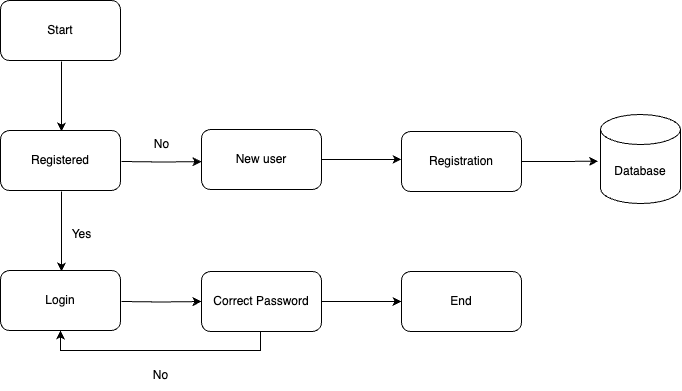

The diagram above was exported from draw.io. Its source (the exported page's mxGraphModel, read from the mxfile embedded in the PNG):
<mxGraphModel dx="681" dy="396" grid="1" gridSize="11" guides="1" tooltips="1" connect="1" arrows="1" fold="1" page="1" pageScale="1" pageWidth="827" pageHeight="1169" background="#ffffff" math="0" shadow="0">
  <root>
    <mxCell id="0" />
    <mxCell id="1" parent="0" />
    <mxCell id="_5MEz0uhhjHq7Gs5MSw4-6" style="edgeStyle=orthogonalEdgeStyle;rounded=0;orthogonalLoop=1;jettySize=auto;html=1;exitX=0.5;exitY=1;exitDx=0;exitDy=0;" edge="1" parent="1">
      <mxGeometry relative="1" as="geometry">
        <mxPoint x="119" y="181" as="targetPoint" />
        <mxPoint x="119" y="111" as="sourcePoint" />
      </mxGeometry>
    </mxCell>
    <mxCell id="_5MEz0uhhjHq7Gs5MSw4-5" value="Start" style="rounded=1;whiteSpace=wrap;html=1;" vertex="1" parent="1">
      <mxGeometry x="58" y="50" width="120" height="60" as="geometry" />
    </mxCell>
    <mxCell id="_5MEz0uhhjHq7Gs5MSw4-8" style="edgeStyle=orthogonalEdgeStyle;rounded=0;orthogonalLoop=1;jettySize=auto;html=1;exitX=1;exitY=0.5;exitDx=0;exitDy=0;" edge="1" parent="1">
      <mxGeometry relative="1" as="geometry">
        <mxPoint x="259" y="211.1538461538462" as="targetPoint" />
        <mxPoint x="179" y="211.0000000000001" as="sourcePoint" />
      </mxGeometry>
    </mxCell>
    <mxCell id="_5MEz0uhhjHq7Gs5MSw4-22" value="" style="edgeStyle=orthogonalEdgeStyle;rounded=0;orthogonalLoop=1;jettySize=auto;html=1;" edge="1" parent="1">
      <mxGeometry relative="1" as="geometry">
        <mxPoint x="119" y="241.0000000000001" as="sourcePoint" />
        <mxPoint x="119" y="321" as="targetPoint" />
      </mxGeometry>
    </mxCell>
    <mxCell id="_5MEz0uhhjHq7Gs5MSw4-7" value="Registered" style="rounded=1;whiteSpace=wrap;html=1;" vertex="1" parent="1">
      <mxGeometry x="58" y="180" width="120" height="60" as="geometry" />
    </mxCell>
    <mxCell id="_5MEz0uhhjHq7Gs5MSw4-9" value="No" style="text;html=1;align=center;verticalAlign=middle;resizable=0;points=[];autosize=1;strokeColor=none;fillColor=none;" vertex="1" parent="1">
      <mxGeometry x="199" y="179" width="40" height="30" as="geometry" />
    </mxCell>
    <mxCell id="_5MEz0uhhjHq7Gs5MSw4-11" style="edgeStyle=orthogonalEdgeStyle;rounded=0;orthogonalLoop=1;jettySize=auto;html=1;exitX=1;exitY=0.5;exitDx=0;exitDy=0;" edge="1" parent="1" source="_5MEz0uhhjHq7Gs5MSw4-10">
      <mxGeometry relative="1" as="geometry">
        <mxPoint x="459" y="208.8461538461538" as="targetPoint" />
      </mxGeometry>
    </mxCell>
    <mxCell id="_5MEz0uhhjHq7Gs5MSw4-10" value="New user" style="rounded=1;whiteSpace=wrap;html=1;" vertex="1" parent="1">
      <mxGeometry x="259" y="179" width="120" height="60" as="geometry" />
    </mxCell>
    <mxCell id="_5MEz0uhhjHq7Gs5MSw4-12" value="Registration" style="rounded=1;whiteSpace=wrap;html=1;" vertex="1" parent="1">
      <mxGeometry x="459" y="181" width="120" height="60" as="geometry" />
    </mxCell>
    <mxCell id="_5MEz0uhhjHq7Gs5MSw4-13" value="Database" style="shape=cylinder3;whiteSpace=wrap;html=1;boundedLbl=1;backgroundOutline=1;size=15;" vertex="1" parent="1">
      <mxGeometry x="658" y="164" width="80" height="89" as="geometry" />
    </mxCell>
    <mxCell id="_5MEz0uhhjHq7Gs5MSw4-20" style="edgeStyle=orthogonalEdgeStyle;rounded=0;orthogonalLoop=1;jettySize=auto;html=1;exitX=1;exitY=0.5;exitDx=0;exitDy=0;entryX=-0.041;entryY=0.519;entryDx=0;entryDy=0;entryPerimeter=0;" edge="1" parent="1" source="_5MEz0uhhjHq7Gs5MSw4-12">
      <mxGeometry relative="1" as="geometry">
        <mxPoint x="655.72" y="210.67200000000003" as="targetPoint" />
      </mxGeometry>
    </mxCell>
    <mxCell id="_5MEz0uhhjHq7Gs5MSw4-24" value="" style="edgeStyle=orthogonalEdgeStyle;rounded=0;orthogonalLoop=1;jettySize=auto;html=1;" edge="1" parent="1" target="_5MEz0uhhjHq7Gs5MSw4-23">
      <mxGeometry relative="1" as="geometry">
        <mxPoint x="179" y="351" as="sourcePoint" />
      </mxGeometry>
    </mxCell>
    <mxCell id="_5MEz0uhhjHq7Gs5MSw4-21" value="Login" style="whiteSpace=wrap;html=1;rounded=1;" vertex="1" parent="1">
      <mxGeometry x="58" y="320" width="120" height="60" as="geometry" />
    </mxCell>
    <mxCell id="_5MEz0uhhjHq7Gs5MSw4-26" value="" style="edgeStyle=orthogonalEdgeStyle;rounded=0;orthogonalLoop=1;jettySize=auto;html=1;" edge="1" parent="1" source="_5MEz0uhhjHq7Gs5MSw4-23" target="_5MEz0uhhjHq7Gs5MSw4-25">
      <mxGeometry relative="1" as="geometry" />
    </mxCell>
    <mxCell id="_5MEz0uhhjHq7Gs5MSw4-28" style="edgeStyle=orthogonalEdgeStyle;rounded=0;orthogonalLoop=1;jettySize=auto;html=1;exitX=0.5;exitY=1;exitDx=0;exitDy=0;" edge="1" parent="1" source="_5MEz0uhhjHq7Gs5MSw4-23" target="_5MEz0uhhjHq7Gs5MSw4-21">
      <mxGeometry relative="1" as="geometry">
        <Array as="points">
          <mxPoint x="318" y="400" />
          <mxPoint x="118" y="400" />
        </Array>
      </mxGeometry>
    </mxCell>
    <mxCell id="_5MEz0uhhjHq7Gs5MSw4-23" value="Correct Password" style="whiteSpace=wrap;html=1;rounded=1;" vertex="1" parent="1">
      <mxGeometry x="259" y="321" width="120" height="60" as="geometry" />
    </mxCell>
    <mxCell id="_5MEz0uhhjHq7Gs5MSw4-25" value="End" style="whiteSpace=wrap;html=1;rounded=1;" vertex="1" parent="1">
      <mxGeometry x="459" y="321" width="120" height="60" as="geometry" />
    </mxCell>
    <mxCell id="_5MEz0uhhjHq7Gs5MSw4-27" value="Yes" style="text;html=1;align=center;verticalAlign=middle;resizable=0;points=[];autosize=1;strokeColor=none;fillColor=none;" vertex="1" parent="1">
      <mxGeometry x="119" y="269" width="40" height="30" as="geometry" />
    </mxCell>
    <mxCell id="_5MEz0uhhjHq7Gs5MSw4-29" value="No" style="text;html=1;align=center;verticalAlign=middle;resizable=0;points=[];autosize=1;strokeColor=none;fillColor=none;" vertex="1" parent="1">
      <mxGeometry x="198" y="410" width="40" height="30" as="geometry" />
    </mxCell>
  </root>
</mxGraphModel>